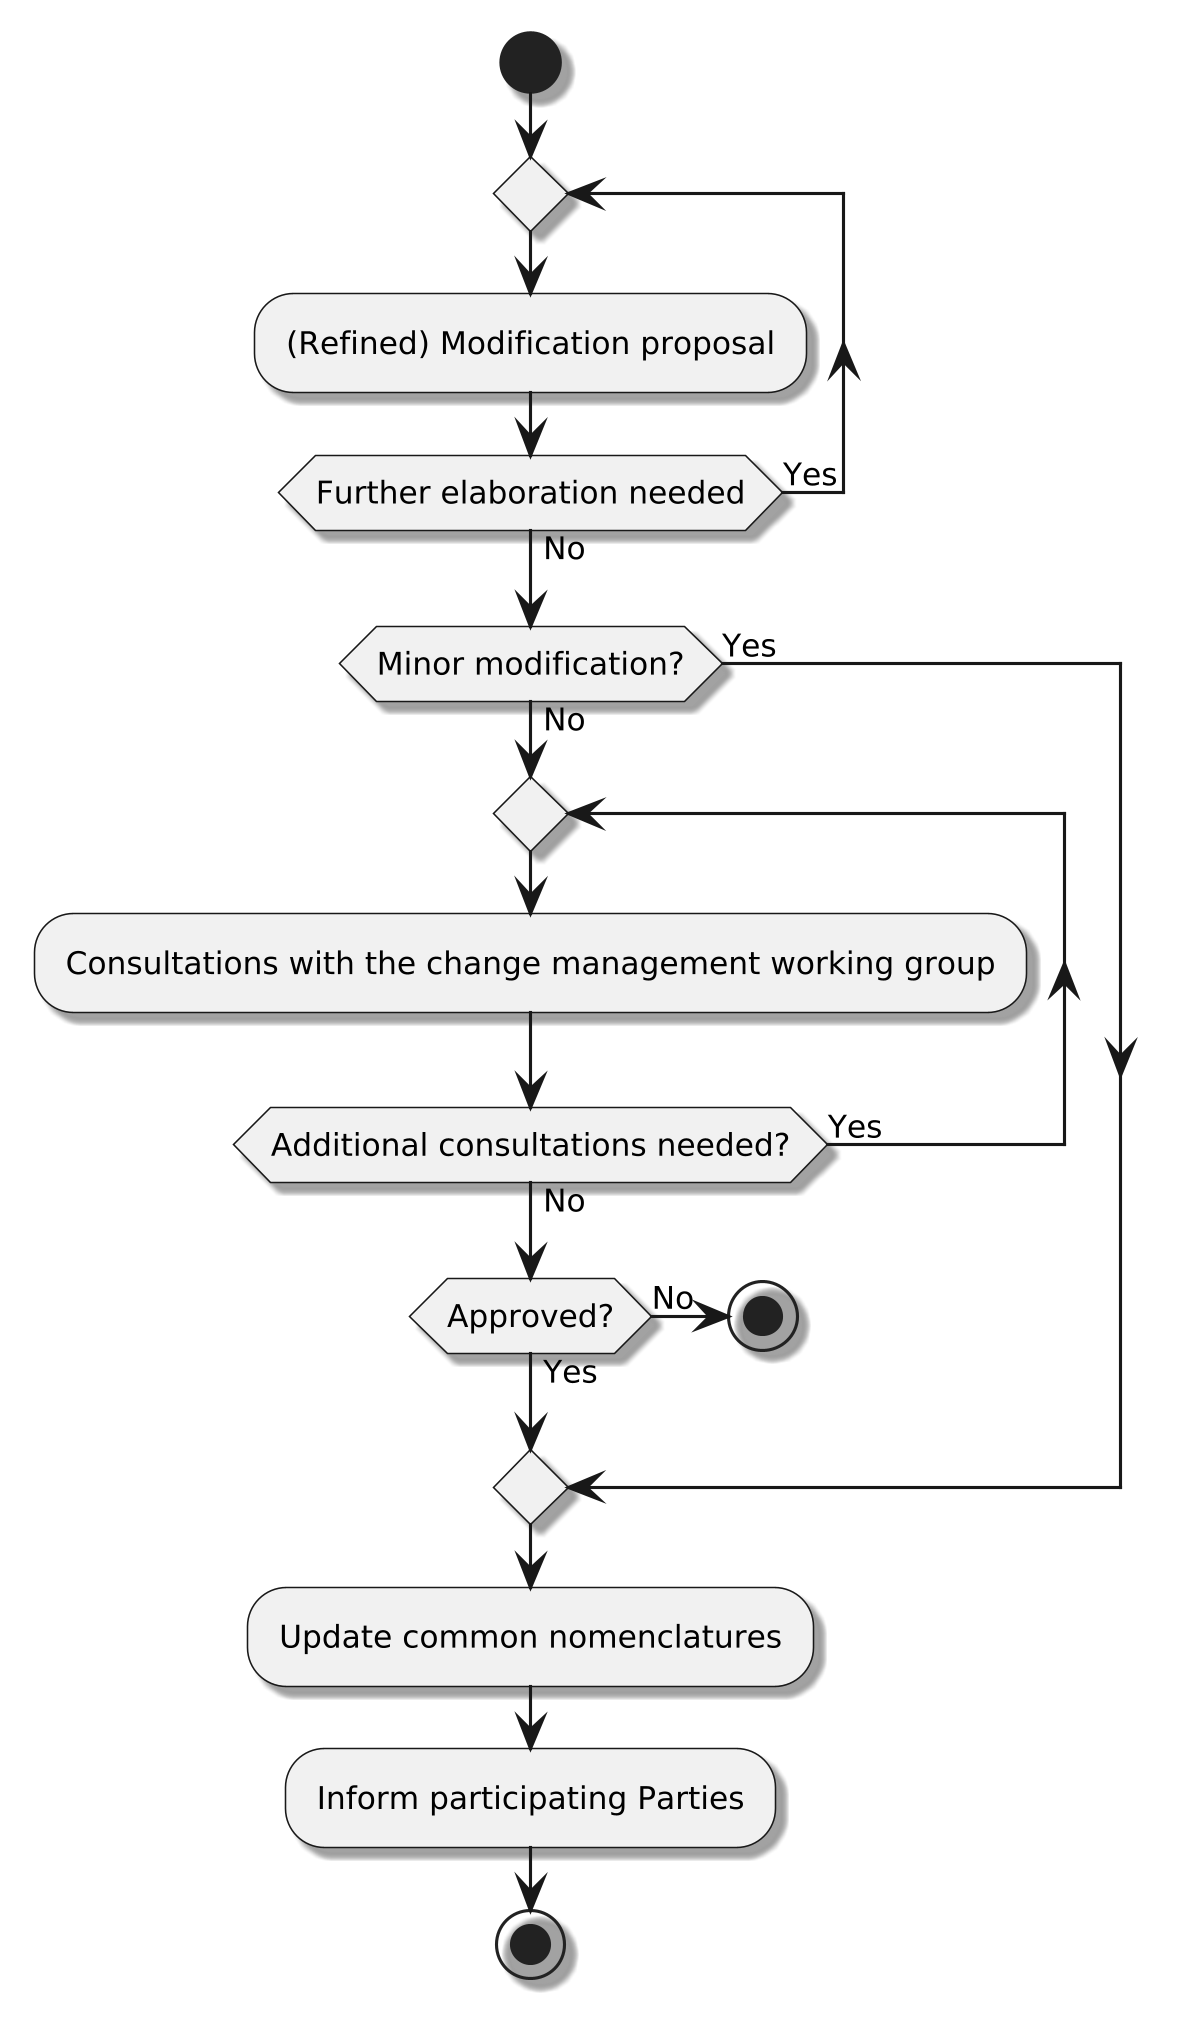

The diagram above was rendered by PlantUML. Its source (embedded in the PNG):
@startuml Review_Procedure

skinparam dpi 300
skinparam monochrome true
skinparam shadowing true
skinparam defaultTextAlignment center
skinparam defaultFontName Times New Roman
skinparam defaultFontSize 10

hide footbox
skinparam sequenceMessageAlign center

start
repeat;
    :(Refined) Modification proposal;
repeat while (Further elaboration needed) is (Yes) not (No)
if (Minor modification?) then (Yes)
else (No)
  repeat;
    :Consultations with the change management working group;
  repeat while (Additional consultations needed?) is (Yes) not (No)
  if (Approved?) then (Yes)
    else (No)
        stop
    endif
endif
:Update common nomenclatures;
:Inform participating Parties;
stop
@enduml